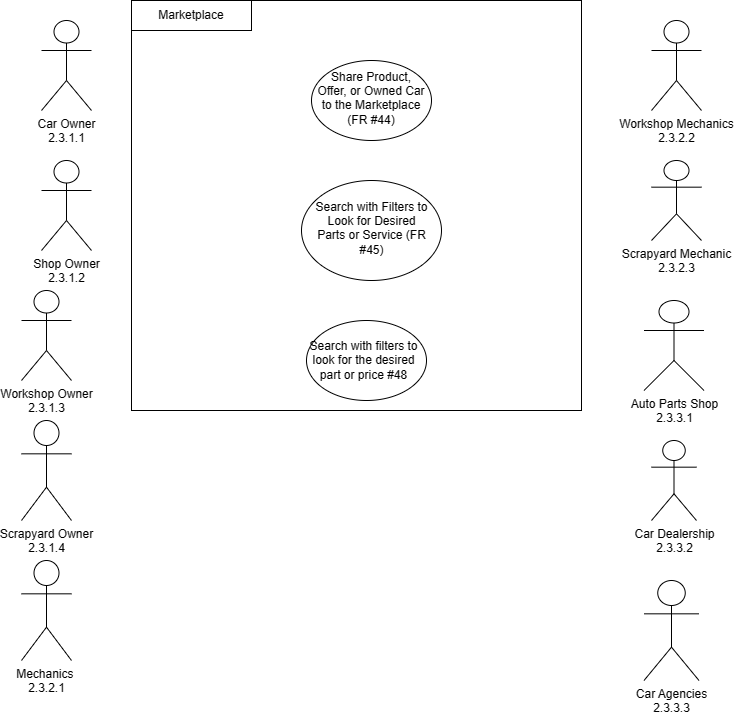

The diagram above was exported from draw.io. Its source (the exported page's mxGraphModel, read from the mxfile embedded in the PNG):
<mxGraphModel dx="872" dy="481" grid="1" gridSize="10" guides="1" tooltips="1" connect="1" arrows="1" fold="1" page="1" pageScale="1" pageWidth="850" pageHeight="1100" math="0" shadow="0">
  <root>
    <mxCell id="0" />
    <mxCell id="1" parent="0" />
    <mxCell id="32Ht2KaoodY_41pwpTPQ-58" value="" style="rounded=0;whiteSpace=wrap;html=1;" vertex="1" parent="1">
      <mxGeometry x="230" y="10" width="450" height="410" as="geometry" />
    </mxCell>
    <mxCell id="32Ht2KaoodY_41pwpTPQ-2" value="Car Owner&lt;div&gt;2.3.1.1&lt;/div&gt;" style="shape=umlActor;verticalLabelPosition=bottom;verticalAlign=top;html=1;outlineConnect=0;fontStyle=0" vertex="1" parent="1">
      <mxGeometry x="140" y="30" width="50" height="90" as="geometry" />
    </mxCell>
    <mxCell id="32Ht2KaoodY_41pwpTPQ-3" value="Shop Owner&lt;div&gt;2.3.1.2&lt;/div&gt;" style="shape=umlActor;verticalLabelPosition=bottom;verticalAlign=top;html=1;outlineConnect=0;movable=1;resizable=1;rotatable=1;deletable=1;editable=1;locked=0;connectable=1;" vertex="1" parent="1">
      <mxGeometry x="140" y="170" width="50" height="90" as="geometry" />
    </mxCell>
    <mxCell id="32Ht2KaoodY_41pwpTPQ-4" value="Workshop Owner&lt;div&gt;2.3.1.3&lt;/div&gt;" style="shape=umlActor;verticalLabelPosition=bottom;verticalAlign=top;html=1;outlineConnect=0;" vertex="1" parent="1">
      <mxGeometry x="120" y="300" width="50" height="90" as="geometry" />
    </mxCell>
    <mxCell id="32Ht2KaoodY_41pwpTPQ-5" value="Scrapyard Owner&lt;div&gt;2.3.1.4&lt;/div&gt;" style="shape=umlActor;verticalLabelPosition=bottom;verticalAlign=top;html=1;outlineConnect=0;" vertex="1" parent="1">
      <mxGeometry x="120" y="430" width="50" height="100" as="geometry" />
    </mxCell>
    <mxCell id="32Ht2KaoodY_41pwpTPQ-7" value="" style="ellipse;whiteSpace=wrap;html=1;" vertex="1" parent="1">
      <mxGeometry x="410" y="70" width="120" height="80" as="geometry" />
    </mxCell>
    <mxCell id="32Ht2KaoodY_41pwpTPQ-8" value="" style="rounded=0;whiteSpace=wrap;html=1;" vertex="1" parent="1">
      <mxGeometry x="230" y="10" width="120" height="30" as="geometry" />
    </mxCell>
    <mxCell id="32Ht2KaoodY_41pwpTPQ-9" value="" style="ellipse;whiteSpace=wrap;html=1;" vertex="1" parent="1">
      <mxGeometry x="400" y="190" width="140" height="100" as="geometry" />
    </mxCell>
    <mxCell id="32Ht2KaoodY_41pwpTPQ-12" value="" style="ellipse;whiteSpace=wrap;html=1;" vertex="1" parent="1">
      <mxGeometry x="405" y="330" width="120" height="80" as="geometry" />
    </mxCell>
    <mxCell id="32Ht2KaoodY_41pwpTPQ-27" value="Mechanics&amp;nbsp;&lt;div&gt;2.3.2.1&lt;/div&gt;" style="shape=umlActor;verticalLabelPosition=bottom;verticalAlign=top;html=1;outlineConnect=0;" vertex="1" parent="1">
      <mxGeometry x="120" y="570" width="50" height="100" as="geometry" />
    </mxCell>
    <mxCell id="32Ht2KaoodY_41pwpTPQ-28" value="&lt;div&gt;Car Dealership&lt;/div&gt;2.3.3.2" style="shape=umlActor;verticalLabelPosition=bottom;verticalAlign=top;html=1;outlineConnect=0;" vertex="1" parent="1">
      <mxGeometry x="750" y="450" width="45" height="80" as="geometry" />
    </mxCell>
    <mxCell id="32Ht2KaoodY_41pwpTPQ-29" value="Auto Parts Shop&lt;div&gt;2.3.3.1&lt;/div&gt;" style="shape=umlActor;verticalLabelPosition=bottom;verticalAlign=top;html=1;outlineConnect=0;" vertex="1" parent="1">
      <mxGeometry x="742.5" y="310" width="60" height="90" as="geometry" />
    </mxCell>
    <mxCell id="32Ht2KaoodY_41pwpTPQ-30" value="Scrapyard Mechanic&lt;div&gt;2.3.2.3&lt;/div&gt;" style="shape=umlActor;verticalLabelPosition=bottom;verticalAlign=top;html=1;outlineConnect=0;" vertex="1" parent="1">
      <mxGeometry x="750" y="170" width="50" height="80" as="geometry" />
    </mxCell>
    <mxCell id="32Ht2KaoodY_41pwpTPQ-31" value="Workshop Mechanics&lt;div&gt;2.3.2.2&lt;/div&gt;" style="shape=umlActor;verticalLabelPosition=bottom;verticalAlign=top;html=1;outlineConnect=0;" vertex="1" parent="1">
      <mxGeometry x="750" y="30" width="50" height="90" as="geometry" />
    </mxCell>
    <mxCell id="32Ht2KaoodY_41pwpTPQ-32" value="Car Agencies&lt;div&gt;2.3.3.3&lt;/div&gt;" style="shape=umlActor;verticalLabelPosition=bottom;verticalAlign=top;html=1;outlineConnect=0;" vertex="1" parent="1">
      <mxGeometry x="742.5" y="590" width="55" height="100" as="geometry" />
    </mxCell>
    <mxCell id="32Ht2KaoodY_41pwpTPQ-33" value="Marketplace" style="text;html=1;align=center;verticalAlign=middle;whiteSpace=wrap;rounded=0;" vertex="1" parent="1">
      <mxGeometry x="250" y="10" width="80" height="30" as="geometry" />
    </mxCell>
    <mxCell id="32Ht2KaoodY_41pwpTPQ-52" value="Share Product, Offer, or Owned Car to the Marketplace (FR #44)&lt;div&gt;&lt;br/&gt;&lt;/div&gt;" style="text;html=1;align=center;verticalAlign=middle;whiteSpace=wrap;rounded=0;" vertex="1" parent="1">
      <mxGeometry x="415" y="100" width="110" height="30" as="geometry" />
    </mxCell>
    <mxCell id="32Ht2KaoodY_41pwpTPQ-53" value="Search with Filters to Look for Desired Parts or Service (FR #45)&lt;div&gt;&lt;br/&gt;&lt;/div&gt;" style="text;html=1;align=center;verticalAlign=middle;whiteSpace=wrap;rounded=0;" vertex="1" parent="1">
      <mxGeometry x="412.5" y="230" width="115" height="30" as="geometry" />
    </mxCell>
    <mxCell id="32Ht2KaoodY_41pwpTPQ-54" value="Search with filters to look for the desired part or price #48" style="text;html=1;align=center;verticalAlign=middle;whiteSpace=wrap;rounded=0;" vertex="1" parent="1">
      <mxGeometry x="400" y="345" width="125" height="50" as="geometry" />
    </mxCell>
  </root>
</mxGraphModel>